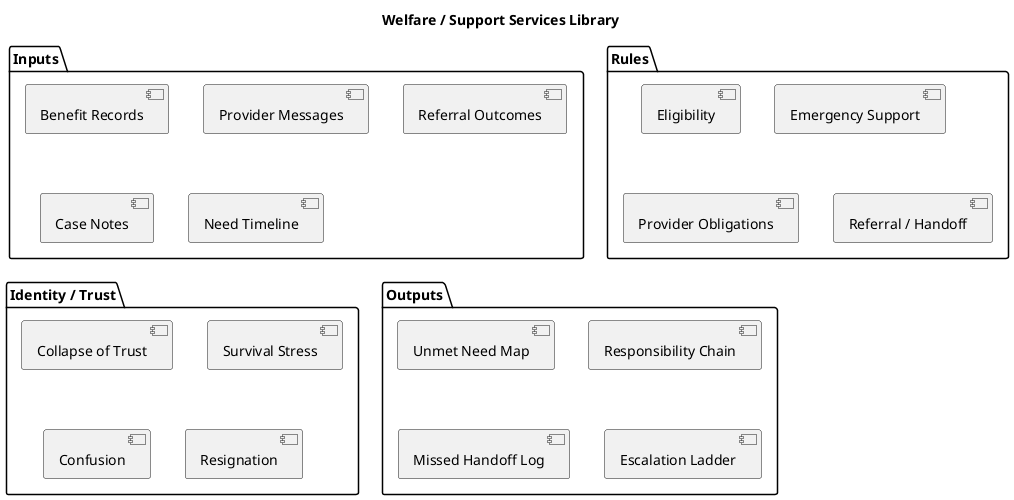

The diagram above was rendered by PlantUML. Its source (embedded in the PNG):
@startuml
title Welfare / Support Services Library

package "Inputs" {
  component "Benefit Records"
  component "Provider Messages"
  component "Referral Outcomes"
  component "Case Notes"
  component "Need Timeline"
}

package "Rules" {
  component "Eligibility"
  component "Emergency Support"
  component "Provider Obligations"
  component "Referral / Handoff"
}

package "Identity / Trust" {
  component "Collapse of Trust"
  component "Survival Stress"
  component "Confusion"
  component "Resignation"
}

package "Outputs" {
  component "Unmet Need Map"
  component "Responsibility Chain"
  component "Missed Handoff Log"
  component "Escalation Ladder"
}
@enduml